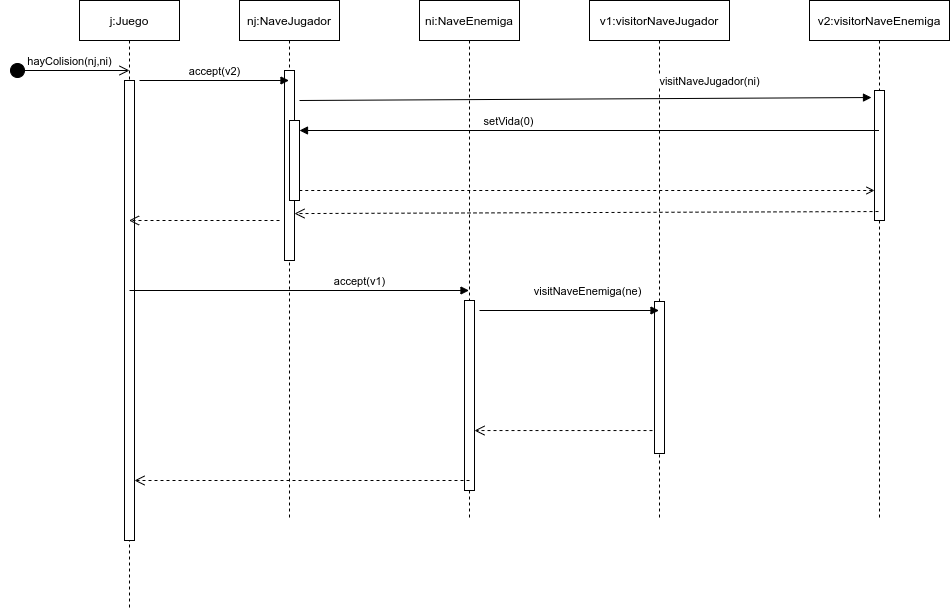

The diagram above was exported from draw.io. Its source (the exported page's mxGraphModel, read from the mxfile embedded in the PNG):
<mxGraphModel dx="1646" dy="504" grid="1" gridSize="10" guides="1" tooltips="1" connect="1" arrows="1" fold="1" page="1" pageScale="1" pageWidth="850" pageHeight="1100" math="0" shadow="0">
  <root>
    <mxCell id="0" />
    <mxCell id="1" parent="0" />
    <mxCell id="3nuBFxr9cyL0pnOWT2aG-1" value="nj:NaveJugador" style="shape=umlLifeline;perimeter=lifelinePerimeter;container=1;collapsible=0;recursiveResize=0;rounded=0;shadow=0;strokeWidth=1;" parent="1" vertex="1">
      <mxGeometry x="120" y="80" width="100" height="520" as="geometry" />
    </mxCell>
    <mxCell id="3nuBFxr9cyL0pnOWT2aG-2" value="" style="points=[];perimeter=orthogonalPerimeter;rounded=0;shadow=0;strokeWidth=1;" parent="3nuBFxr9cyL0pnOWT2aG-1" vertex="1">
      <mxGeometry x="45" y="70" width="10" height="190" as="geometry" />
    </mxCell>
    <mxCell id="3nuBFxr9cyL0pnOWT2aG-4" value="" style="points=[];perimeter=orthogonalPerimeter;rounded=0;shadow=0;strokeWidth=1;" parent="3nuBFxr9cyL0pnOWT2aG-1" vertex="1">
      <mxGeometry x="50" y="120" width="10" height="80" as="geometry" />
    </mxCell>
    <mxCell id="3nuBFxr9cyL0pnOWT2aG-5" value="ni:NaveEnemiga" style="shape=umlLifeline;perimeter=lifelinePerimeter;container=1;collapsible=0;recursiveResize=0;rounded=0;shadow=0;strokeWidth=1;" parent="1" vertex="1">
      <mxGeometry x="300" y="80" width="100" height="520" as="geometry" />
    </mxCell>
    <mxCell id="ETHOKliZoiePKutcGbax-14" value="" style="html=1;points=[];perimeter=orthogonalPerimeter;" parent="3nuBFxr9cyL0pnOWT2aG-5" vertex="1">
      <mxGeometry x="45" y="300" width="10" height="190" as="geometry" />
    </mxCell>
    <mxCell id="ETHOKliZoiePKutcGbax-1" value="j:Juego" style="shape=umlLifeline;perimeter=lifelinePerimeter;whiteSpace=wrap;html=1;container=1;collapsible=0;recursiveResize=0;outlineConnect=0;" parent="1" vertex="1">
      <mxGeometry x="-40" y="80" width="100" height="610" as="geometry" />
    </mxCell>
    <mxCell id="ETHOKliZoiePKutcGbax-6" value="" style="html=1;points=[];perimeter=orthogonalPerimeter;" parent="ETHOKliZoiePKutcGbax-1" vertex="1">
      <mxGeometry x="45" y="80" width="10" height="460" as="geometry" />
    </mxCell>
    <mxCell id="ETHOKliZoiePKutcGbax-2" value="v1:visitorNaveJugador" style="shape=umlLifeline;perimeter=lifelinePerimeter;whiteSpace=wrap;html=1;container=1;collapsible=0;recursiveResize=0;outlineConnect=0;" parent="1" vertex="1">
      <mxGeometry x="470" y="80" width="140" height="520" as="geometry" />
    </mxCell>
    <mxCell id="ETHOKliZoiePKutcGbax-16" value="" style="html=1;points=[];perimeter=orthogonalPerimeter;" parent="ETHOKliZoiePKutcGbax-2" vertex="1">
      <mxGeometry x="65" y="301" width="10" height="152" as="geometry" />
    </mxCell>
    <mxCell id="ETHOKliZoiePKutcGbax-3" value="v2:visitorNaveEnemiga" style="shape=umlLifeline;perimeter=lifelinePerimeter;whiteSpace=wrap;html=1;container=1;collapsible=0;recursiveResize=0;outlineConnect=0;" parent="1" vertex="1">
      <mxGeometry x="690" y="80" width="140" height="520" as="geometry" />
    </mxCell>
    <mxCell id="ETHOKliZoiePKutcGbax-9" value="" style="html=1;points=[];perimeter=orthogonalPerimeter;" parent="ETHOKliZoiePKutcGbax-3" vertex="1">
      <mxGeometry x="65" y="90" width="10" height="130" as="geometry" />
    </mxCell>
    <mxCell id="ETHOKliZoiePKutcGbax-5" value="hayColision(nj,ni)" style="html=1;verticalAlign=bottom;startArrow=circle;startFill=1;endArrow=open;startSize=6;endSize=8;" parent="1" edge="1">
      <mxGeometry width="80" relative="1" as="geometry">
        <mxPoint x="-110" y="150" as="sourcePoint" />
        <mxPoint x="10" y="150" as="targetPoint" />
      </mxGeometry>
    </mxCell>
    <mxCell id="ETHOKliZoiePKutcGbax-7" value="accept(v2)" style="html=1;verticalAlign=bottom;endArrow=block;" parent="1" target="3nuBFxr9cyL0pnOWT2aG-1" edge="1">
      <mxGeometry width="80" relative="1" as="geometry">
        <mxPoint x="20" y="160" as="sourcePoint" />
        <mxPoint x="100" y="160" as="targetPoint" />
      </mxGeometry>
    </mxCell>
    <mxCell id="ETHOKliZoiePKutcGbax-8" value="visitNaveJugador(ni)" style="html=1;verticalAlign=bottom;endArrow=block;entryX=-0.3;entryY=0.054;entryDx=0;entryDy=0;entryPerimeter=0;" parent="1" target="ETHOKliZoiePKutcGbax-9" edge="1">
      <mxGeometry x="0.4337" y="8" width="80" relative="1" as="geometry">
        <mxPoint x="180" y="180" as="sourcePoint" />
        <mxPoint x="260" y="180" as="targetPoint" />
        <mxPoint as="offset" />
      </mxGeometry>
    </mxCell>
    <mxCell id="ETHOKliZoiePKutcGbax-10" value="setVida(0)" style="html=1;verticalAlign=bottom;endArrow=none;exitX=1;exitY=0.125;exitDx=0;exitDy=0;exitPerimeter=0;startArrow=block;startFill=1;endFill=0;" parent="1" source="3nuBFxr9cyL0pnOWT2aG-4" target="ETHOKliZoiePKutcGbax-3" edge="1">
      <mxGeometry x="-0.2778" width="80" relative="1" as="geometry">
        <mxPoint x="460" y="210" as="sourcePoint" />
        <mxPoint x="540" y="210" as="targetPoint" />
        <mxPoint as="offset" />
      </mxGeometry>
    </mxCell>
    <mxCell id="ETHOKliZoiePKutcGbax-11" value="" style="html=1;verticalAlign=bottom;endArrow=none;dashed=1;endSize=8;startArrow=open;startFill=0;endFill=0;" parent="1" source="ETHOKliZoiePKutcGbax-9" edge="1">
      <mxGeometry relative="1" as="geometry">
        <mxPoint x="260" y="270" as="sourcePoint" />
        <mxPoint x="180" y="270" as="targetPoint" />
      </mxGeometry>
    </mxCell>
    <mxCell id="ETHOKliZoiePKutcGbax-12" value="" style="html=1;verticalAlign=bottom;endArrow=open;dashed=1;endSize=8;" parent="1" target="ETHOKliZoiePKutcGbax-1" edge="1">
      <mxGeometry x="0.1583" y="-69" relative="1" as="geometry">
        <mxPoint x="160" y="300" as="sourcePoint" />
        <mxPoint x="80" y="300" as="targetPoint" />
        <mxPoint x="1" as="offset" />
      </mxGeometry>
    </mxCell>
    <mxCell id="ETHOKliZoiePKutcGbax-13" value="accept(v1)" style="html=1;verticalAlign=bottom;endArrow=block;" parent="1" target="3nuBFxr9cyL0pnOWT2aG-5" edge="1">
      <mxGeometry x="0.3549" width="80" relative="1" as="geometry">
        <mxPoint x="10" y="370" as="sourcePoint" />
        <mxPoint x="90" y="370" as="targetPoint" />
        <mxPoint as="offset" />
      </mxGeometry>
    </mxCell>
    <mxCell id="ETHOKliZoiePKutcGbax-15" value="visitNaveEnemiga(ne)" style="html=1;verticalAlign=bottom;endArrow=block;" parent="1" target="ETHOKliZoiePKutcGbax-2" edge="1">
      <mxGeometry x="0.2015" y="10" width="80" relative="1" as="geometry">
        <mxPoint x="360" y="390" as="sourcePoint" />
        <mxPoint x="440" y="390" as="targetPoint" />
        <mxPoint as="offset" />
      </mxGeometry>
    </mxCell>
    <mxCell id="ETHOKliZoiePKutcGbax-22" value="" style="html=1;verticalAlign=bottom;endArrow=open;dashed=1;endSize=8;exitX=-0.2;exitY=0.849;exitDx=0;exitDy=0;exitPerimeter=0;" parent="1" source="ETHOKliZoiePKutcGbax-16" target="ETHOKliZoiePKutcGbax-14" edge="1">
      <mxGeometry x="-0.1392" relative="1" as="geometry">
        <mxPoint x="750" y="510" as="sourcePoint" />
        <mxPoint x="670" y="510" as="targetPoint" />
        <mxPoint as="offset" />
      </mxGeometry>
    </mxCell>
    <mxCell id="ETHOKliZoiePKutcGbax-23" value="" style="html=1;verticalAlign=bottom;endArrow=open;dashed=1;endSize=8;" parent="1" target="ETHOKliZoiePKutcGbax-6" edge="1">
      <mxGeometry relative="1" as="geometry">
        <mxPoint x="350" y="560" as="sourcePoint" />
        <mxPoint x="270" y="560" as="targetPoint" />
      </mxGeometry>
    </mxCell>
    <mxCell id="DJ7Eoo6Tykx-taLmyumO-1" value="" style="html=1;verticalAlign=bottom;endArrow=open;dashed=1;endSize=8;exitX=0.4;exitY=0.931;exitDx=0;exitDy=0;exitPerimeter=0;entryX=1;entryY=0.753;entryDx=0;entryDy=0;entryPerimeter=0;" parent="1" source="ETHOKliZoiePKutcGbax-9" target="3nuBFxr9cyL0pnOWT2aG-2" edge="1">
      <mxGeometry relative="1" as="geometry">
        <mxPoint x="620" y="290" as="sourcePoint" />
        <mxPoint x="540" y="290" as="targetPoint" />
      </mxGeometry>
    </mxCell>
  </root>
</mxGraphModel>